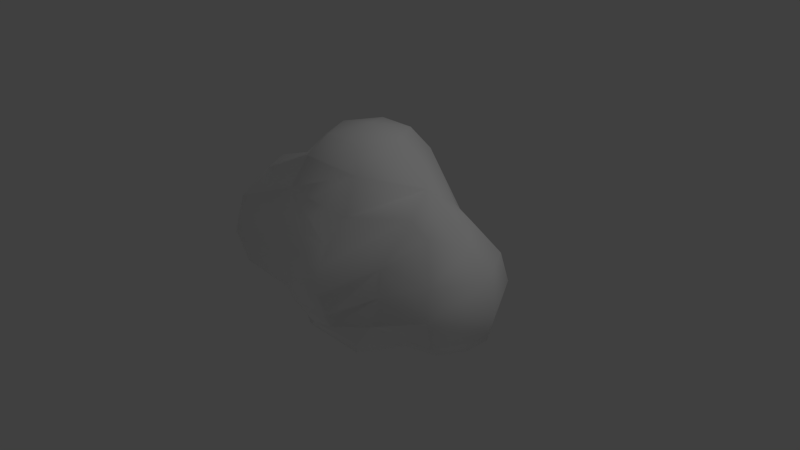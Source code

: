 # Source: Cloud_001.blend  (saved by Blender 2.61.0; exported with 4.5.12 LTS)
import bpy
from mathutils import Matrix  # noqa: F401  (used for matrix-valued properties, if any)

bpy.ops.wm.read_factory_settings(use_empty=True)
scene = bpy.context.scene
scene.name = 'Scene'

# ---- collections
col_collection_1 = bpy.data.collections.new('Collection 1'); scene.collection.children.link(col_collection_1)

# ---- materials (node trees are filled in below, after node groups)
mat_lambert2sg = bpy.data.materials.new('lambert2SG')
mat_lambert2sg.alpha_threshold = 0.0
mat_lambert2sg.use_transparent_shadow = False
mat_lambert2sg.diffuse_color = (1.0, 1.0, 1.0, 1.0)
mat_lambert2sg.roughness = 0.5

# ---- material node trees

# ---- world
world_world = bpy.data.worlds.new('World'); scene.world = world_world
world_world.color = (0.05088, 0.05088, 0.05088)
world_world.use_sun_shadow = False
world_world.sun_shadow_jitter_overblur = 0.0
world_world.cycles.sampling_method = 'MANUAL'
world_world.cycles.sample_map_resolution = 256

# ---- cameras
cam_camera = bpy.data.cameras.new('Camera')
cam_camera.clip_end = 100.0
cam_camera.lens = 35.0
cam_camera.sensor_width = 32.0
cam_camera.sensor_height = 18.0
cam_camera.ortho_scale = 7.314
cam_camera.dof.focus_distance = 0.0
cam_camera.dof.aperture_fstop = 128.0

# ---- lights
light_lamp = bpy.data.lights.new('Lamp', 'POINT')
light_lamp.transmission_factor = 0.0
light_lamp.cutoff_distance = 30.0
light_lamp.energy = 100.0
light_lamp.shadow_buffer_clip_start = 1.001
light_lamp.shadow_soft_size = 1.0
light_lamp.shadow_maximum_resolution = 0.006
light_lamp.use_absolute_resolution = True
light_lamp.cycles.use_multiple_importance_sampling = False

# ---- meshes
me_polysurface1 = bpy.data.meshes.new('polySurface1')
me_polysurface1.from_pydata([(0.2652, -1.255, -0.8556), (-0.2652, -1.255, -0.8556), (-0.4594, -0.9475, -1.192), (0.4594, -0.9475, -1.192), (-0.5304, -1.255, -0.2708), (-0.8792, -1.067, 0.1279), (-0.2652, -1.255, 0.1885), (-0.4594, -0.9475, 0.7254), (0.2652, -1.255, 0.1885), (0.4594, -0.9475, 0.7254), (0.5304, -1.255, -0.2708), (0.9187, -0.9475, -0.07023), (-0.5304, -0.417, -1.315), (0.5304, -0.417, -1.315), (-0.4594, 0.1134, -1.192), (0.4594, 0.1134, -1.192), (-0.7362, 0.7886, -0.6469), (0.3826, 0.7111, -0.8608), (0.0, -1.395, -0.3963), (-1.214, -0.7828, -0.7966), (-1.678, -0.866, -0.4941), (-1.773, -0.5, -0.75), (-1.175, -0.5, -1.013), (-1.84, -0.866, 0.0), (-2.206, -0.5, 0.0), (-1.59, -0.866, 0.433), (-1.773, -0.5, 0.75), (-1.09, -0.866, 0.433), (-0.9067, -0.5, 0.75), (-1.84, 0.0, -0.866), (-1.108, 0.0, -0.9745), (-2.34, 0.0, 0.0), (-1.84, 0.0, 0.866), (-0.8397, 0.0, 0.866), (-1.773, 0.5, -0.75), (-1.175, 0.5, -0.8585), (-2.206, 0.5, 0.0), (-1.773, 0.5, 0.75), (-0.9067, 0.5, 0.75), (-1.59, 0.866, -0.3786), (-1.84, 0.8577, 0.0), (-1.59, 0.866, 0.433), (-0.7949, 0.8933, 0.6495), (-1.34, -0.9914, 0.0), (-1.34, 1.0, 0.0), (-0.433, 1.42, -0.5908), (0.433, 1.42, -0.5908), (-0.25, 1.685, -0.433), (0.25, 1.685, -0.433), (-0.866, 1.42, 0.0), (-0.5, 1.685, 0.0), (-0.433, 1.42, 0.6345), (-0.25, 1.685, 0.433), (0.433, 1.42, 0.6345), (0.25, 1.685, 0.433), (0.9808, 1.224, 0.0), (0.5, 1.685, 0.0), (0.0, 1.785, 0.0), (1.467, -0.6736, -0.3447), (1.133, -0.6736, -0.6898), (0.9873, -0.3822, -0.8714), (1.612, -0.3822, -0.5971), (1.069, -0.6736, 0.4602), (1.467, -0.6736, 0.3447), (1.612, -0.3822, 0.5971), (0.8804, -0.327, 0.8282), (1.666, -0.6736, 0.0), (1.957, -0.3822, 0.0), (0.934, 0.06726, -0.9169), (1.666, 0.01591, -0.6895), (1.666, 0.01591, 0.6895), (0.8968, 0.03299, 0.7137), (2.064, 0.01591, 0.0), (0.9873, 0.414, -0.7535), (1.612, 0.414, -0.5971), (1.612, 0.414, 0.5971), (0.8804, 0.393, 0.6675), (1.957, 0.414, 0.0), (1.069, 0.9735, -0.3447), (1.367, 0.8257, -0.3447), (1.35, 0.8257, 0.3447), (1.069, 0.9735, 0.3447), (1.666, 0.7054, 0.0), (1.268, -0.7802, -0.1461), (-0.1636, -0.6997, 0.8946), (0.3163, -0.5076, 1.001), (0.3826, -0.2719, 1.128), (-0.2064, -0.2719, 1.149), (0.3783, 0.05008, 1.212), (-0.2035, 0.05008, 1.186), (0.3624, 0.3721, 1.153), (-0.1849, 0.3721, 1.128), (0.2882, 0.6078, 1.017), (-0.1636, 0.6078, 0.9899), (0.6021, -0.6997, 0.8293), (0.4475, 0.9555, 0.8457)], [], [(0, 1, 2, 3), (1, 4, 5, 2), (4, 6, 7, 5), (6, 8, 9, 7), (8, 10, 11, 9), (10, 0, 3, 11), (3, 2, 12, 13), (13, 12, 14, 15), (15, 14, 16, 17), (4, 1, 18, 6), (8, 6, 18, 10), (0, 10, 18, 1), (19, 20, 21, 22), (20, 23, 24, 21), (23, 25, 26, 24), (25, 27, 28, 26), (22, 21, 29, 30), (21, 24, 31, 29), (24, 26, 32, 31), (26, 28, 33, 32), (30, 29, 34, 35), (29, 31, 36, 34), (31, 32, 37, 36), (32, 33, 38, 37), (35, 34, 39, 16), (34, 36, 40, 39), (36, 37, 41, 40), (37, 38, 42, 41), (23, 20, 43, 25), (27, 25, 43, 5), (19, 5, 43, 20), (44, 39, 40, 41), (17, 16, 45, 46), (44, 45, 16, 39), (46, 45, 47, 48), (45, 49, 50, 47), (49, 51, 52, 50), (51, 53, 54, 52), (53, 55, 56, 54), (55, 46, 48, 56), (57, 47, 50, 52), (57, 52, 54, 56), (57, 56, 48, 47), (58, 59, 60, 61), (62, 63, 64, 65), (63, 66, 67, 64), (66, 58, 61, 67), (61, 60, 68, 69), (65, 64, 70, 71), (64, 67, 72, 70), (67, 61, 69, 72), (69, 68, 73, 74), (71, 70, 75, 76), (70, 72, 77, 75), (72, 69, 74, 77), (74, 73, 78, 79), (76, 75, 80, 81), (75, 77, 82, 80), (77, 74, 79, 82), (63, 62, 83, 66), (58, 66, 83, 59), (84, 85, 86, 87), (87, 86, 88, 89), (89, 88, 90, 91), (91, 90, 92, 93), (65, 85, 84, 94), (42, 38, 91, 93), (16, 14, 30, 35), (7, 9, 94, 84), (62, 65, 94, 9), (3, 13, 60, 59), (13, 15, 68, 60), (15, 17, 73, 68), (9, 11, 83, 62), (11, 3, 59, 83), (14, 12, 22, 30), (12, 2, 19, 22), (38, 33, 89, 91), (33, 28, 87, 89), (5, 19, 2), (46, 78, 73, 17), (55, 82, 79, 78), (55, 53, 95, 81), (55, 78, 46), (27, 84, 87, 28), (7, 84, 27, 5), (80, 82, 55, 81), (42, 93, 92, 95), (42, 95, 53, 51), (51, 44, 41, 42), (49, 45, 44, 51), (71, 86, 85, 65), (76, 88, 86, 71), (81, 90, 88, 76), (95, 92, 90, 81)])
me_polysurface1.polygons.foreach_set('use_smooth', [True] * 95)
_uv = me_polysurface1.uv_layers.new(name='UVMap')
_uv.uv.foreach_set('vector', [0.0, 0.1667, 0.1667, 0.1667, 0.1667, 0.3333, 0.5, 0.3333, 0.1667, 0.1667, 0.3333, 0.1667, 0.5833, 0.25, 0.1667, 0.3333, 0.3333, 0.1667, 0.5, 0.1667, 0.5, 0.3333, 0.5833, 0.25, 0.5, 0.1667, 0.6667, 0.1667, 0.6667, 0.3333, 0.5, 0.3333, 0.6667, 0.1667, 0.8333, 0.1667, 0.8333, 0.3333, 0.6667, 0.3333, 0.8333, 0.1667, 1.0, 0.1667, 0.5, 0.3333, 0.8333, 0.3333, 0.5, 0.3333, 0.1667, 0.3333, 0.1667, 0.5, 0.0, 0.5, 0.0, 0.5, 0.1667, 0.5, 0.1667, 0.6667, 0.0, 0.6667, 0.0, 0.6667, 0.1667, 0.6667, 0.1667, 0.8333, 0.0, 0.8333, 0.3333, 0.1667, 0.1667, 0.1667, 0.4167, 0.0, 0.5, 0.1667, 0.6667, 0.1667, 0.5, 0.1667, 0.75, 0.0, 0.8333, 0.1667, 1.0, 0.1667, 0.8333, 0.1667, 0.08333, 0.0, 0.1667, 0.1667, 0.0, 0.1667, 0.1667, 0.1667, 0.1667, 0.3333, 0.0, 0.3333, 0.1667, 0.1667, 0.3333, 0.1667, 0.3333, 0.3333, 0.1667, 0.3333, 0.3333, 0.1667, 0.5, 0.1667, 0.5, 0.3333, 0.3333, 0.3333, 0.5, 0.1667, 0.6667, 0.1667, 0.6667, 0.3333, 0.5, 0.3333, 0.0, 0.3333, 0.1667, 0.3333, 0.1667, 0.5, 0.0, 0.5, 0.1667, 0.3333, 0.3333, 0.3333, 0.3333, 0.5, 0.1667, 0.5, 0.3333, 0.3333, 0.5, 0.3333, 0.5, 0.5, 0.3333, 0.5, 0.5, 0.3333, 0.6667, 0.3333, 0.6667, 0.5, 0.5, 0.5, 0.0, 0.5, 0.1667, 0.5, 0.1667, 0.6667, 0.0, 0.6667, 0.1667, 0.5, 0.3333, 0.5, 0.3333, 0.6667, 0.1667, 0.6667, 0.3333, 0.5, 0.5, 0.5, 0.5, 0.6667, 0.3333, 0.6667, 0.5, 0.5, 0.6667, 0.5, 0.6667, 0.6667, 0.5, 0.6667, 0.0, 0.6667, 0.1667, 0.6667, 0.1667, 0.8333, 0.0, 0.8333, 0.1667, 0.6667, 0.3333, 0.6667, 0.3333, 0.8333, 0.1667, 0.8333, 0.3333, 0.6667, 0.5, 0.6667, 0.5, 0.8333, 0.3333, 0.8333, 0.5, 0.6667, 0.6667, 0.6667, 0.6667, 0.8333, 0.5, 0.8333, 0.3333, 0.1667, 0.1667, 0.1667, 0.4167, 0.0, 0.5, 0.1667, 0.6667, 0.1667, 0.5, 0.1667, 0.75, 0.0, 0.5833, 0.25, 1.0, 0.1667, 0.5833, 0.25, 0.08333, 0.0, 0.1667, 0.1667, 0.25, 1.0, 0.1667, 0.8333, 0.3333, 0.8333, 0.5, 0.8333, 0.0, 0.5, 0.1667, 0.5, 0.1667, 0.6667, 0.0, 0.6667, 0.25, 1.0, 0.1667, 0.6667, 0.1667, 0.5, 0.1667, 0.8333, 0.0, 0.6667, 0.1667, 0.6667, 0.1667, 0.8333, 0.0, 0.8333, 0.1667, 0.6667, 0.3333, 0.6667, 0.3333, 0.8333, 0.1667, 0.8333, 0.3333, 0.6667, 0.5, 0.6667, 0.5, 0.8333, 0.3333, 0.8333, 0.5, 0.6667, 0.6667, 0.6667, 0.6667, 0.8333, 0.5, 0.8333, 0.6667, 0.6667, 0.8333, 0.6667, 0.8333, 0.8333, 0.6667, 0.8333, 0.8333, 0.6667, 1.0, 0.6667, 1.0, 0.8333, 0.8333, 0.8333, 0.25, 1.0, 0.1667, 0.8333, 0.3333, 0.8333, 0.5, 0.8333, 0.5833, 1.0, 0.5, 0.8333, 0.6667, 0.8333, 0.8333, 0.8333, 0.9167, 1.0, 0.8333, 0.8333, 0.0, 0.8333, 0.1667, 0.8333, 0.0, 0.1667, 0.1667, 0.1667, 0.1667, 0.3333, 0.0, 0.3333, 0.5, 0.1667, 0.6667, 0.1667, 0.6667, 0.3333, 0.6667, 0.3333, 0.6667, 0.1667, 0.8333, 0.1667, 0.8333, 0.3333, 0.6667, 0.3333, 0.8333, 0.1667, 1.0, 0.1667, 1.0, 0.3333, 0.8333, 0.3333, 0.0, 0.3333, 0.1667, 0.3333, 0.1667, 0.5, 0.0, 0.5, 0.6667, 0.3333, 0.6667, 0.3333, 0.6667, 0.5, 0.5, 0.5, 0.6667, 0.3333, 0.8333, 0.3333, 0.8333, 0.5, 0.6667, 0.5, 0.8333, 0.3333, 1.0, 0.3333, 1.0, 0.5, 0.8333, 0.5, 0.0, 0.5, 0.1667, 0.5, 0.1667, 0.6667, 0.0, 0.6667, 0.5, 0.5, 0.6667, 0.5, 0.6667, 0.6667, 0.5, 0.6667, 0.6667, 0.5, 0.8333, 0.5, 0.8333, 0.6667, 0.6667, 0.6667, 0.8333, 0.5, 1.0, 0.5, 1.0, 0.6667, 0.8333, 0.6667, 0.0, 0.6667, 0.1667, 0.6667, 0.1667, 0.8333, 0.0, 0.8333, 0.5, 0.6667, 0.6667, 0.6667, 0.6667, 0.8333, 0.5, 0.8333, 0.6667, 0.6667, 0.8333, 0.6667, 0.8333, 0.8333, 0.6667, 0.8333, 0.8333, 0.6667, 1.0, 0.6667, 1.0, 0.8333, 0.8333, 0.8333, 0.6667, 0.1667, 0.5, 0.1667, 0.75, 0.0, 0.8333, 0.1667, 1.0, 0.1667, 0.8333, 0.1667, 0.08333, 0.0, 0.1667, 0.1667, 0.3333, 0.1667, 0.5, 0.1667, 0.5, 0.3333, 0.3333, 0.3333, 0.3333, 0.3333, 0.5, 0.3333, 0.5, 0.5, 0.3333, 0.5, 0.3333, 0.5, 0.5, 0.5, 0.5, 0.6667, 0.3333, 0.6667, 0.3333, 0.6667, 0.5, 0.6667, 0.5, 0.8333, 0.3333, 0.8333, 0.6667, 0.3333, 0.5, 0.1667, 0.3333, 0.1667, 0.8333, 0.1667, 0.6667, 0.8333, 0.6667, 0.6667, 0.3333, 0.6667, 0.3333, 0.8333, 0.1667, 0.8333, 0.1667, 0.6667, 0.0, 0.5, 0.0, 0.6667, 0.5, 0.3333, 0.6667, 0.3333, 0.8333, 0.1667, 0.3333, 0.1667, 0.5, 0.1667, 0.6667, 0.3333, 0.8333, 0.1667, 0.6667, 0.3333, 0.5, 0.3333, 0.0, 0.5, 0.1667, 0.3333, 0.1667, 0.1667, 0.0, 0.5, 0.0, 0.6667, 0.1667, 0.5, 0.1667, 0.3333, 0.0, 0.6667, 0.0, 0.8333, 0.1667, 0.6667, 0.1667, 0.5, 0.6667, 0.3333, 0.8333, 0.3333, 0.75, 0.0, 0.5, 0.1667, 0.8333, 0.3333, 0.5, 0.3333, 0.1667, 0.1667, 0.08333, 0.0, 0.1667, 0.6667, 0.1667, 0.5, 0.0, 0.3333, 0.0, 0.5, 0.1667, 0.5, 0.1667, 0.3333, 0.0, 0.1667, 0.0, 0.3333, 0.6667, 0.6667, 0.6667, 0.5, 0.3333, 0.5, 0.3333, 0.6667, 0.6667, 0.5, 0.6667, 0.3333, 0.3333, 0.3333, 0.3333, 0.5, 0.5833, 0.25, 0.0, 0.1667, 0.1667, 0.3333, 1.0, 0.6667, 0.1667, 0.8333, 0.1667, 0.6667, 0.0, 0.5, 0.8333, 0.6667, 0.8333, 0.8333, 0.0, 0.8333, 0.1667, 0.8333, 0.8333, 0.6667, 0.6667, 0.6667, 0.75, 0.6667, 0.5, 0.8333, 0.8333, 0.6667, 0.1667, 0.8333, 1.0, 0.6667, 0.6667, 0.1667, 0.3333, 0.1667, 0.3333, 0.3333, 0.6667, 0.3333, 0.5, 0.3333, 0.3333, 0.1667, 0.6667, 0.1667, 0.5833, 0.25, 0.6667, 0.8333, 0.8333, 0.8333, 0.8333, 0.6667, 0.5, 0.8333, 0.6667, 0.8333, 0.3333, 0.8333, 0.5, 0.8333, 0.75, 0.6667, 0.6667, 0.8333, 0.75, 0.6667, 0.6667, 0.6667, 0.5, 0.6667, 0.5, 0.6667, 0.25, 1.0, 0.5, 0.8333, 0.6667, 0.8333, 0.3333, 0.6667, 0.1667, 0.6667, 0.25, 1.0, 0.5, 0.6667, 0.8333, 0.5, 0.5, 0.3333, 0.5, 0.1667, 0.6667, 0.3333, 0.5, 0.6667, 0.5, 0.5, 0.5, 0.3333, 0.8333, 0.5, 0.5, 0.8333, 0.5, 0.6667, 0.5, 0.5, 0.5, 0.6667, 0.75, 0.6667, 0.5, 0.8333, 0.5, 0.6667, 0.5, 0.8333])
me_polysurface1.materials.append(mat_lambert2sg)
me_polysurface1.use_remesh_preserve_volume = False
me_polysurface1.use_remesh_preserve_attributes = False
me_polysurface1.use_mirror_vertex_groups = False
me_polysurface1.update()

# ---- objects
ob_mesh = bpy.data.objects.new('Mesh', me_polysurface1)
ob_lamp = bpy.data.objects.new('Lamp', light_lamp)
ob_camera = bpy.data.objects.new('Camera', cam_camera)

# ---- transforms, parenting, visibility, modifiers, constraints
ob_mesh.location = (0.0, 0.0, 0.0)
ob_mesh.rotation_euler = (1.571, -0.0, 0.0)
ob_mesh.lineart.crease_threshold = 0.0
ob_lamp.location = (4.076, 1.005, 5.904)
ob_lamp.rotation_euler = (0.6503, 0.05522, 1.866)
ob_lamp.lock_rotations_4d = False
ob_lamp.empty_display_type = 'ARROWS'
ob_lamp.color = (0.0, 0.0, 0.0, 0.0)
ob_lamp.lineart.crease_threshold = 0.0
ob_camera.location = (7.481, -6.508, 5.344)
ob_camera.rotation_euler = (1.109, 0.01082, 0.8149)
ob_camera.lock_rotations_4d = False
ob_camera.empty_display_type = 'ARROWS'
ob_camera.color = (0.0, 0.0, 0.0, 0.0)
ob_camera.display_type = 'WIRE'
ob_camera.lineart.crease_threshold = 0.0

# ---- collection membership
col_collection_1.objects.link(ob_mesh)
col_collection_1.objects.link(ob_lamp)
col_collection_1.objects.link(ob_camera)

# ---- scene / render settings (as saved in the file)
scene.camera = ob_camera
scene.frame_start = 1; scene.frame_end = 250; scene.frame_set(1)
scene.render.engine = 'BLENDER_EEVEE_NEXT'
scene.render.image_settings.color_mode = 'RGB'
scene.render.image_settings.compression = 90
scene.render.resolution_percentage = 50
scene.render.dither_intensity = 0.0
scene.render.bake_margin = 2
scene.render.bake_bias = 0.0
scene.cycles.use_denoising = False
scene.cycles.samples = 10
scene.cycles.sampling_pattern = 'TABULATED_SOBOL'
scene.cycles.light_sampling_threshold = 0.0
scene.cycles.use_adaptive_sampling = False
scene.cycles.use_light_tree = False
scene.cycles.blur_glossy = 0.0
scene.cycles.volume_bounces = 1
scene.cycles.pixel_filter_type = 'GAUSSIAN'
scene.cycles.sample_clamp_indirect = 0.0
scene.view_settings.view_transform = 'Standard'
bpy.context.view_layer.update()
